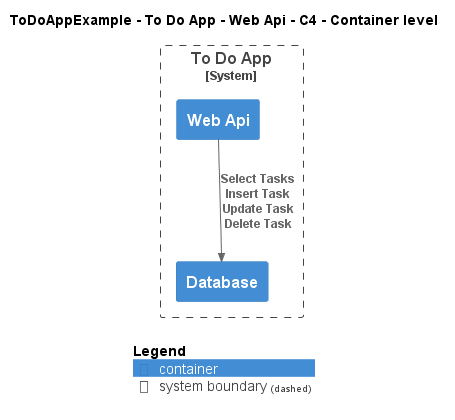

The diagram above was rendered by PlantUML. Its source (embedded in the PNG):
@startuml
!include ..\..\..\..\..\.c4s\C4_Container.puml

AddElementTag("c4interflow:lifecycle:new", $bgColor=green, $fontColor=#ffffff, $borderColor=green, $shadowing="False")
AddElementTag("c4interflow:lifecycle:changed", $bgColor=orange, $fontColor=#ffffff, $borderColor=orange, $shadowing="False")
AddElementTag("c4interflow:lifecycle:removed", $bgColor=red, $fontColor=#ffffff, $borderColor=red, $shadowing="False")

AddRelTag("c4interflow:lifecycle:new", $textColor=green, $lineColor=green)
AddRelTag("c4interflow:lifecycle:changed", $textColor=orange, $lineColor=orange)
AddRelTag("c4interflow:lifecycle:removed", $textColor=red, $lineColor=red)

SHOW_PERSON_PORTRAIT()
LAYOUT_TOP_DOWN()

skinparam linetype polyline

title ToDoAppExample - To Do App - Web Api - C4 - Container level


System_Boundary(ToDoAppExample.SoftwareSystems.ToDoApp, "To Do App") {
    Container(ToDoAppExample.SoftwareSystems.ToDoApp.Containers.WebApi, "Web Api", "", "")
    Container(ToDoAppExample.SoftwareSystems.ToDoApp.Containers.Database, "Database", "", "")
}

Rel(ToDoAppExample.SoftwareSystems.ToDoApp.Containers.WebApi, ToDoAppExample.SoftwareSystems.ToDoApp.Containers.Database, "Select Tasks\nInsert Task\nUpdate Task\nDelete Task")


SHOW_LEGEND()
@enduml